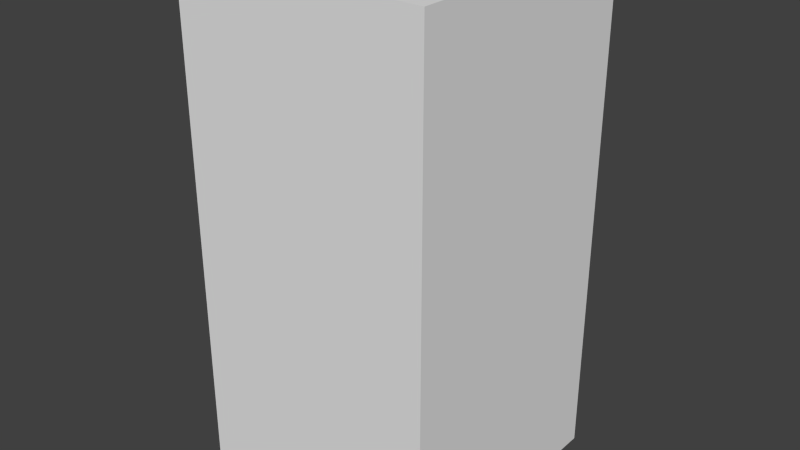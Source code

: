 # Source: redStopFour.blend  (saved by Blender 2.68.0; exported with 4.5.12 LTS)
import bpy
from mathutils import Matrix  # noqa: F401  (used for matrix-valued properties, if any)

bpy.ops.wm.read_factory_settings(use_empty=True)
scene = bpy.context.scene
scene.name = 'Scene'

# ---- collections
col_collection_1 = bpy.data.collections.new('Collection 1'); scene.collection.children.link(col_collection_1)

# ---- world
world_world = bpy.data.worlds.new('World'); scene.world = world_world
world_world.color = (0.05088, 0.05088, 0.05088)
world_world.use_sun_shadow = False
world_world.sun_shadow_jitter_overblur = 0.0
world_world.cycles.sampling_method = 'MANUAL'
world_world.cycles.sample_map_resolution = 256

# ---- meshes
me_redstopfour = bpy.data.meshes.new('redStopFour')
me_redstopfour.from_pydata([(-0.5, -0.5, -1.0), (-0.5, 0.5, -1.0), (0.5, 0.5, -1.0), (0.5, -0.5, -1.0), (-0.5, -0.5, 1.0), (-0.5, 0.5, 1.0), (0.5, 0.5, 1.0), (0.5, -0.5, 1.0)], [], [(4, 5, 1, 0), (5, 6, 2, 1), (6, 7, 3, 2), (7, 4, 0, 3), (0, 1, 2, 3), (7, 6, 5, 4)])
me_redstopfour.use_remesh_preserve_volume = False
me_redstopfour.use_remesh_preserve_attributes = False
me_redstopfour.use_mirror_vertex_groups = False
me_redstopfour.update()

# ---- objects
ob_redstopfour = bpy.data.objects.new('redStopFour', me_redstopfour)

# ---- transforms, parenting, visibility, modifiers, constraints
ob_redstopfour.location = (0.0, 0.0, 0.0)
ob_redstopfour.lineart.crease_threshold = 0.0

# ---- collection membership
col_collection_1.objects.link(ob_redstopfour)

# ---- scene / render settings (as saved in the file)
scene.frame_start = 1; scene.frame_end = 250; scene.frame_set(1)
scene.render.engine = 'BLENDER_EEVEE_NEXT'
scene.render.image_settings.color_mode = 'RGB'
scene.render.image_settings.compression = 90
scene.render.resolution_percentage = 50
scene.render.dither_intensity = 0.0
scene.cycles.use_denoising = False
scene.cycles.samples = 10
scene.cycles.sampling_pattern = 'TABULATED_SOBOL'
scene.cycles.light_sampling_threshold = 0.0
scene.cycles.use_adaptive_sampling = False
scene.cycles.use_light_tree = False
scene.cycles.blur_glossy = 0.0
scene.cycles.volume_bounces = 1
scene.cycles.pixel_filter_type = 'GAUSSIAN'
scene.cycles.sample_clamp_indirect = 0.0
scene.view_settings.view_transform = 'Standard'
bpy.context.view_layer.update()

# ---- added for rendering (the .blend has no active camera and no usable light): camera, sun
cam_auto = bpy.data.cameras.new('AutoCamera')
cam_auto.lens = 50.0
cam_auto.sensor_width = 36.0
cam_auto.clip_end = 1000.0
ob_auto_camera = bpy.data.objects.new('AutoCamera', cam_auto)
scene.collection.objects.link(ob_auto_camera)
ob_auto_camera.location = (2.26633, -2.71959, 1.81306)
ob_auto_camera.rotation_euler = (1.09748, -7.21219e-08, 0.694738)
scene.camera = ob_auto_camera
light_auto_sun = bpy.data.lights.new('AutoSun', 'SUN')
light_auto_sun.energy = 3.0
light_auto_sun.angle = 0.0523599
ob_auto_sun = bpy.data.objects.new('AutoSun', light_auto_sun)
scene.collection.objects.link(ob_auto_sun)
ob_auto_sun.rotation_euler = (0.872665, 0.174533, 0.523599)
bpy.context.view_layer.update()
